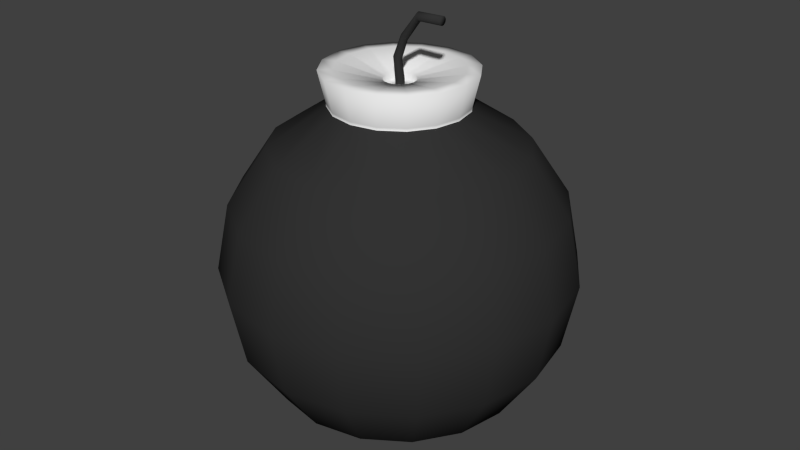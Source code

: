 # Source: Bomb.blend  (saved by Blender 2.74.0; exported with 4.5.12 LTS)
import bpy
from mathutils import Matrix  # noqa: F401  (used for matrix-valued properties, if any)

bpy.ops.wm.read_factory_settings(use_empty=True)
scene = bpy.context.scene
scene.name = 'Scene'

# ---- collections
col_collection_1 = bpy.data.collections.new('Collection 1'); scene.collection.children.link(col_collection_1)

# ---- materials (node trees are filled in below, after node groups)
mat_bombbase = bpy.data.materials.new('BombBase')
mat_bombbase.alpha_threshold = 0.0
mat_bombbase.use_transparent_shadow = False
mat_bombbase.diffuse_color = (0.0331, 0.0331, 0.0331, 1.0)
mat_bombbase.roughness = 0.5
mat_bombtop = bpy.data.materials.new('BombTop')
mat_bombtop.alpha_threshold = 0.0
mat_bombtop.use_transparent_shadow = False
mat_bombtop.roughness = 0.5

# ---- material node trees

# ---- world
world_world = bpy.data.worlds.new('World'); scene.world = world_world
world_world.color = (0.05088, 0.05088, 0.05088)
world_world.use_sun_shadow = False
world_world.sun_shadow_jitter_overblur = 0.0
world_world.cycles.sampling_method = 'MANUAL'
world_world.cycles.sample_map_resolution = 256

# ---- meshes
me_sphere = bpy.data.meshes.new('Sphere')
me_sphere.from_pydata([(-0.3827, 0.0, 0.9239), (-0.7071, 0.0, 0.7071), (-0.9239, 0.0, 0.3827), (-1.0, 0.0, -4.371e-08), (-0.9239, 0.0, -0.3827), (-0.7071, 0.0, -0.7071), (-0.3827, 0.0, -0.9239), (-0.3536, 0.1464, 0.9239), (-0.6533, 0.2706, 0.7071), (-0.8536, 0.3536, 0.3827), (-0.9239, 0.3827, -4.371e-08), (-0.8536, 0.3536, -0.3827), (-0.6533, 0.2706, -0.7071), (-0.3536, 0.1464, -0.9239), (-0.2706, 0.2706, 0.9239), (-0.5, 0.5, 0.7071), (-0.6533, 0.6533, 0.3827), (-0.7071, 0.7071, -4.371e-08), (-0.6533, 0.6533, -0.3827), (-0.5, 0.5, -0.7071), (-0.2706, 0.2706, -0.9239), (-1.51e-07, 0.0, -1.0), (-0.1464, 0.3536, 0.9239), (-0.2706, 0.6533, 0.7071), (-0.3536, 0.8536, 0.3827), (-0.3827, 0.9239, -4.371e-08), (-0.3536, 0.8536, -0.3827), (-0.2706, 0.6533, -0.7071), (-0.1464, 0.3536, -0.9239), (-1.307e-07, 0.3827, 0.9239), (-7.11e-08, 0.7071, 0.7071), (-1.149e-08, 0.9239, 0.3827), (-1.149e-08, 1.0, -4.371e-08), (-1.149e-08, 0.9239, -0.3827), (-7.11e-08, 0.7071, -0.7071), (-5.62e-08, 0.3827, -0.9239), (0.1464, 0.3536, 0.9239), (0.2706, 0.6533, 0.7071), (0.3536, 0.8536, 0.3827), (0.3827, 0.9239, -4.371e-08), (0.3536, 0.8536, -0.3827), (0.2706, 0.6533, -0.7071), (0.1464, 0.3536, -0.9239), (-0.02424, -1.405e-08, 1.062), (0.2706, 0.2706, 0.9239), (0.5, 0.5, 0.7071), (0.6533, 0.6533, 0.3827), (0.7071, 0.7071, -4.371e-08), (0.6533, 0.6533, -0.3827), (0.5, 0.5, -0.7071), (0.2706, 0.2706, -0.9239), (0.3536, 0.1464, 0.9239), (0.6533, 0.2706, 0.7071), (0.8536, 0.3536, 0.3827), (0.9239, 0.3827, -4.371e-08), (0.8536, 0.3536, -0.3827), (0.6533, 0.2706, -0.7071), (0.3536, 0.1464, -0.9239), (0.3827, -7.268e-08, 0.9239), (0.7071, -2.664e-07, 0.7071), (0.9239, -2.962e-07, 0.3827), (1.0, -3.26e-07, -4.371e-08), (0.9239, -2.962e-07, -0.3827), (0.7071, -2.664e-07, -0.7071), (0.3827, -1.621e-07, -0.9239), (0.3536, -0.1464, 0.9239), (0.6533, -0.2706, 0.7071), (0.8536, -0.3536, 0.3827), (0.9239, -0.3827, -4.371e-08), (0.8536, -0.3536, -0.3827), (0.6533, -0.2706, -0.7071), (0.3536, -0.1464, -0.9239), (0.2706, -0.2706, 0.9239), (0.5, -0.5, 0.7071), (0.6533, -0.6533, 0.3827), (0.7071, -0.7071, -4.371e-08), (0.6533, -0.6533, -0.3827), (0.5, -0.5, -0.7071), (0.2706, -0.2706, -0.9239), (0.1464, -0.3536, 0.9239), (0.2706, -0.6533, 0.7071), (0.3536, -0.8536, 0.3827), (0.3827, -0.9239, -4.371e-08), (0.3536, -0.8536, -0.3827), (0.2706, -0.6533, -0.7071), (0.1464, -0.3536, -0.9239), (-2.499e-07, -0.3827, 0.9239), (-4.883e-07, -0.7071, 0.7071), (-5.181e-07, -0.9239, 0.3827), (-6.075e-07, -1.0, -4.371e-08), (-5.181e-07, -0.9239, -0.3827), (-4.883e-07, -0.7071, -0.7071), (-3.393e-07, -0.3827, -0.9239), (-0.1464, -0.3536, 0.9239), (-0.2706, -0.6533, 0.7071), (-0.3536, -0.8536, 0.3827), (-0.3827, -0.9239, -4.371e-08), (-0.3536, -0.8536, -0.3827), (-0.2706, -0.6533, -0.7071), (-0.1464, -0.3536, -0.9239), (-0.2706, -0.2706, 0.9239), (-0.5, -0.5, 0.7071), (-0.6533, -0.6533, 0.3827), (-0.7071, -0.7071, -4.371e-08), (-0.6533, -0.6533, -0.3827), (-0.5, -0.5, -0.7071), (-0.2706, -0.2706, -0.9239), (-0.3536, -0.1464, 0.9239), (-0.6533, -0.2706, 0.7071), (-0.8536, -0.3536, 0.3827), (-0.9239, -0.3827, -4.371e-08), (-0.8536, -0.3536, -0.3827), (-0.6533, -0.2706, -0.7071), (-0.3536, -0.1464, -0.9239), (-0.4242, 1.766e-10, 1.12), (-0.3919, 0.1623, 1.12), (-0.2999, 0.2999, 1.12), (-0.1623, 0.3919, 1.12), (-1.254e-07, 0.4242, 1.12), (0.1623, 0.3919, 1.12), (0.1165, -2.691e-09, 1.434), (0.2999, 0.2999, 1.12), (0.3919, 0.1623, 1.12), (0.4242, -8.038e-08, 1.12), (0.3919, -0.1623, 1.12), (0.2999, -0.2999, 1.12), (0.1623, -0.3919, 1.12), (-2.575e-07, -0.4242, 1.12), (-0.1623, -0.3919, 1.12), (-0.2999, -0.2999, 1.12), (-0.3919, -0.1623, 1.12), (-0.0224, 0.009277, 1.062), (-0.01714, 0.01714, 1.062), (-0.009277, 0.0224, 1.062), (-1.69e-07, 0.02424, 1.062), (0.009277, 0.0224, 1.062), (-0.007009, -0.0224, 1.167), (0.01714, 0.01714, 1.062), (0.0224, 0.009277, 1.062), (0.02424, -1.865e-08, 1.062), (0.0224, -0.009277, 1.062), (0.01714, -0.01714, 1.062), (0.009277, -0.0224, 1.062), (-1.765e-07, -0.02424, 1.062), (-0.009277, -0.0224, 1.062), (-0.01714, -0.01714, 1.062), (-0.0224, -0.009277, 1.062), (0.1171, 0.009277, 1.432), (0.1185, 0.01714, 1.427), (0.1207, 0.0224, 1.42), (0.1232, 0.02424, 1.411), (0.1258, 0.0224, 1.402), (0.01394, -8.72e-09, 1.303), (0.128, 0.01714, 1.394), (0.1294, 0.009277, 1.389), (0.1299, -1.035e-09, 1.388), (0.1294, -0.009277, 1.389), (0.128, -0.01714, 1.394), (0.1258, -0.0224, 1.402), (0.1232, -0.02424, 1.411), (0.1207, -0.0224, 1.42), (0.1185, -0.01714, 1.427), (0.1171, -0.009277, 1.432), (-0.03733, -1.613e-08, 1.181), (-0.03566, 0.009277, 1.18), (-0.0154, -0.02424, 1.171), (-0.02379, -0.0224, 1.175), (-0.03091, 0.01714, 1.178), (-0.02379, 0.0224, 1.175), (-0.03091, -0.01714, 1.178), (-0.03566, -0.009277, 1.18), (-0.0154, 0.02424, 1.171), (-0.007009, 0.0224, 1.167), (0.0001051, 0.01714, 1.164), (0.004859, 0.009277, 1.161), (0.006528, -1.795e-08, 1.161), (0.004859, -0.009277, 1.161), (0.0001051, -0.01714, 1.164), (0.2692, 4.143e-09, 1.439), (0.2692, 0.009277, 1.437), (0.2691, 0.01714, 1.432), (0.2689, 0.0224, 1.424), (0.2687, 0.02424, 1.415), (0.2686, 0.0224, 1.405), (0.268, 5.396e-10, 1.415), (0.2684, 0.01714, 1.398), (0.2683, 0.009277, 1.392), (0.2683, 6.052e-09, 1.39), (0.2683, -0.009277, 1.392), (0.2684, -0.01714, 1.398), (0.2686, -0.0224, 1.405), (0.2687, -0.02424, 1.415), (0.2689, -0.0224, 1.424), (0.2691, -0.01714, 1.432), (0.2692, -0.009277, 1.437), (0.02825, -0.02424, 1.286), (0.01813, 0.01714, 1.298), (0.01813, -0.01714, 1.298), (0.02825, 0.02424, 1.286), (0.03373, 0.0224, 1.279), (0.04148, 0.009277, 1.27), (0.04148, -0.009277, 1.27), (0.03373, -0.0224, 1.279), (0.01503, 0.009277, 1.301), (0.02278, -0.0224, 1.292), (0.02278, 0.0224, 1.292), (0.01503, -0.009277, 1.301), (0.03837, 0.01714, 1.274), (0.04256, -8.805e-09, 1.269), (0.03837, -0.01714, 1.274), (-2.498e-07, -0.3827, 0.9399), (-0.1464, -0.3536, 0.9399), (-0.2706, -0.2706, 0.9399), (-0.3536, -0.1464, 0.9399), (0.2706, 0.2706, 0.9399), (0.3536, 0.1464, 0.9399), (-0.2706, 0.2706, 0.9399), (0.3827, -7.268e-08, 0.9399), (-0.1464, 0.3536, 0.9399), (0.3536, -0.1464, 0.9399), (-1.306e-07, 0.3827, 0.9399), (0.1464, 0.3536, 0.9399), (0.2706, -0.2706, 0.9399), (0.1464, -0.3536, 0.9399), (-0.3827, 0.0, 0.9399), (-0.3536, 0.1464, 0.9399), (0.1326, 0.3201, 1.12), (0.245, -0.245, 1.12), (0.1326, -0.3201, 1.12), (-2.418e-07, -0.3465, 1.12), (-0.3201, 0.1326, 1.12), (-0.245, 0.245, 1.12), (-0.1326, -0.3201, 1.12), (-0.245, -0.245, 1.12), (-0.1326, 0.3201, 1.12), (-1.339e-07, 0.3465, 1.12), (0.245, 0.245, 1.12), (0.3201, 0.1326, 1.12), (-0.3201, -0.1326, 1.12), (-0.3465, -2.867e-09, 1.12), (0.3465, -6.868e-08, 1.12), (0.3201, -0.1326, 1.12), (0.03498, 0.08446, 1.062), (0.03498, -0.08446, 1.062), (-0.08446, 0.03498, 1.062), (-0.03498, -0.08446, 1.062), (-0.03498, 0.08446, 1.062), (0.06464, 0.06464, 1.062), (-0.08446, -0.03498, 1.062), (0.09142, -2.878e-08, 1.062), (0.06464, -0.06464, 1.062), (-1.901e-07, -0.09142, 1.062), (-0.06464, 0.06464, 1.062), (-0.06464, -0.06464, 1.062), (-1.616e-07, 0.09142, 1.062), (0.08446, 0.03498, 1.062), (-0.09142, -1.142e-08, 1.062), (0.08446, -0.03498, 1.062), (0.03498, 0.08446, 1.026), (0.009277, 0.0224, 1.025), (0.03498, -0.08446, 1.026), (0.009277, -0.0224, 1.025), (-0.08446, 0.03498, 1.026), (-0.0224, 0.009277, 1.025), (-0.03498, -0.08446, 1.026), (-0.009277, -0.0224, 1.025), (-0.03498, 0.08446, 1.026), (-0.009277, 0.0224, 1.025), (0.06464, 0.06464, 1.026), (0.01714, 0.01714, 1.025), (-0.08446, -0.03498, 1.026), (-0.0224, -0.009277, 1.025), (0.09142, -2.878e-08, 1.026), (0.02424, -1.865e-08, 1.025), (-0.02424, -1.405e-08, 1.025), (-0.01714, 0.01714, 1.025), (-1.69e-07, 0.02424, 1.025), (0.0224, 0.009277, 1.025), (0.0224, -0.009277, 1.025), (0.01714, -0.01714, 1.025), (-1.765e-07, -0.02424, 1.025), (-0.01714, -0.01714, 1.025), (0.06464, -0.06464, 1.026), (-1.901e-07, -0.09142, 1.026), (-0.06464, 0.06464, 1.026), (-0.06464, -0.06464, 1.026), (-1.616e-07, 0.09142, 1.026), (0.08446, 0.03498, 1.026), (-0.09142, -1.142e-08, 1.026), (0.08446, -0.03498, 1.026)], [], [(6, 5, 12, 13), (5, 4, 11, 12), (4, 3, 10, 11), (3, 2, 9, 10), (2, 1, 8, 9), (1, 0, 7, 8), (13, 12, 19, 20), (12, 11, 18, 19), (11, 10, 17, 18), (10, 9, 16, 17), (9, 8, 15, 16), (8, 7, 14, 15), (20, 19, 27, 28), (19, 18, 26, 27), (18, 17, 25, 26), (17, 16, 24, 25), (16, 15, 23, 24), (15, 14, 22, 23), (28, 27, 34, 35), (27, 26, 33, 34), (26, 25, 32, 33), (25, 24, 31, 32), (24, 23, 30, 31), (23, 22, 29, 30), (35, 34, 41, 42), (34, 33, 40, 41), (33, 32, 39, 40), (32, 31, 38, 39), (31, 30, 37, 38), (30, 29, 36, 37), (42, 41, 49, 50), (41, 40, 48, 49), (40, 39, 47, 48), (39, 38, 46, 47), (38, 37, 45, 46), (37, 36, 44, 45), (50, 49, 56, 57), (49, 48, 55, 56), (48, 47, 54, 55), (47, 46, 53, 54), (46, 45, 52, 53), (45, 44, 51, 52), (57, 56, 63, 64), (56, 55, 62, 63), (55, 54, 61, 62), (54, 53, 60, 61), (53, 52, 59, 60), (52, 51, 58, 59), (64, 63, 70, 71), (63, 62, 69, 70), (62, 61, 68, 69), (61, 60, 67, 68), (60, 59, 66, 67), (59, 58, 65, 66), (71, 70, 77, 78), (70, 69, 76, 77), (69, 68, 75, 76), (68, 67, 74, 75), (67, 66, 73, 74), (66, 65, 72, 73), (78, 77, 84, 85), (77, 76, 83, 84), (76, 75, 82, 83), (75, 74, 81, 82), (74, 73, 80, 81), (73, 72, 79, 80), (85, 84, 91, 92), (84, 83, 90, 91), (83, 82, 89, 90), (82, 81, 88, 89), (81, 80, 87, 88), (80, 79, 86, 87), (92, 91, 98, 99), (91, 90, 97, 98), (90, 89, 96, 97), (89, 88, 95, 96), (88, 87, 94, 95), (87, 86, 93, 94), (99, 98, 105, 106), (98, 97, 104, 105), (97, 96, 103, 104), (96, 95, 102, 103), (95, 94, 101, 102), (94, 93, 100, 101), (106, 105, 112, 113), (105, 104, 111, 112), (104, 103, 110, 111), (103, 102, 109, 110), (102, 101, 108, 109), (101, 100, 107, 108), (21, 6, 13), (210, 223, 126, 127), (21, 13, 20), (211, 210, 127, 128), (21, 20, 28), (212, 211, 128, 129), (21, 28, 35), (213, 212, 129, 130), (21, 35, 42), (224, 213, 130, 114), (21, 42, 50), (214, 221, 119, 121), (21, 50, 57), (215, 214, 121, 122), (21, 57, 64), (216, 225, 115, 116), (21, 64, 71), (217, 215, 122, 123), (21, 71, 78), (218, 216, 116, 117), (21, 78, 85), (219, 217, 123, 124), (21, 85, 92), (220, 218, 117, 118), (21, 92, 99), (222, 219, 124, 125), (21, 99, 106), (221, 220, 118, 119), (21, 106, 113), (223, 222, 125, 126), (21, 113, 6), (113, 112, 5, 6), (112, 111, 4, 5), (111, 110, 3, 4), (110, 109, 2, 3), (109, 108, 1, 2), (108, 107, 0, 1), (225, 224, 114, 115), (254, 246, 266, 286), (244, 256, 288, 262), (144, 145, 281, 265), (133, 134, 276, 267), (252, 244, 262, 284), (250, 257, 289, 282), (137, 138, 277, 269), (247, 242, 258, 268), (146, 43, 274, 271), (139, 140, 278, 273), (257, 249, 272, 289), (248, 253, 285, 270), (141, 142, 261, 279), (43, 131, 263, 274), (255, 247, 268, 287), (245, 251, 283, 264), (195, 202, 158, 159), (196, 203, 147, 148), (197, 204, 160, 161), (198, 205, 149, 150), (200, 207, 153, 154), (152, 206, 162, 120), (201, 208, 155, 156), (202, 209, 157, 158), (203, 152, 120, 147), (204, 195, 159, 160), (205, 196, 148, 149), (206, 197, 161, 162), (199, 198, 150, 151), (207, 199, 151, 153), (208, 200, 154, 155), (209, 201, 156, 157), (160, 159, 191, 192), (149, 148, 180, 181), (162, 161, 193, 194), (151, 150, 182, 183), (153, 151, 183, 185), (155, 154, 186, 187), (157, 156, 188, 189), (159, 158, 190, 191), (148, 147, 179, 180), (161, 160, 192, 193), (150, 149, 181, 182), (154, 153, 185, 186), (120, 162, 194, 178), (156, 155, 187, 188), (158, 157, 189, 190), (147, 120, 178, 179), (141, 140, 176, 177), (139, 138, 174, 175), (137, 135, 172, 173), (135, 134, 171, 172), (146, 145, 169, 170), (133, 132, 167, 168), (144, 143, 165, 166), (131, 43, 163, 164), (142, 141, 177, 136), (140, 139, 175, 176), (43, 146, 170, 163), (138, 137, 173, 174), (134, 133, 168, 171), (145, 144, 166, 169), (132, 131, 164, 167), (143, 142, 136, 165), (178, 184, 179), (179, 184, 180), (180, 184, 181), (181, 184, 182), (182, 184, 183), (183, 184, 185), (185, 184, 186), (186, 184, 187), (187, 184, 188), (188, 184, 189), (189, 184, 190), (190, 184, 191), (191, 184, 192), (192, 184, 193), (193, 184, 194), (194, 184, 178), (177, 176, 201, 209), (175, 174, 200, 208), (173, 172, 199, 207), (172, 171, 198, 199), (170, 169, 197, 206), (168, 167, 196, 205), (166, 165, 195, 204), (164, 163, 152, 203), (136, 177, 209, 202), (176, 175, 208, 201), (163, 170, 206, 152), (174, 173, 207, 200), (171, 168, 205, 198), (169, 166, 204, 197), (167, 164, 203, 196), (165, 136, 202, 195), (7, 0, 224, 225), (79, 72, 222, 223), (36, 29, 220, 221), (72, 65, 219, 222), (29, 22, 218, 220), (65, 58, 217, 219), (22, 14, 216, 218), (58, 51, 215, 217), (14, 7, 225, 216), (51, 44, 214, 215), (44, 36, 221, 214), (0, 107, 213, 224), (107, 100, 212, 213), (100, 93, 211, 212), (93, 86, 210, 211), (86, 79, 223, 210), (124, 123, 240, 241), (114, 130, 238, 239), (122, 121, 236, 237), (118, 117, 234, 235), (129, 128, 232, 233), (116, 115, 230, 231), (127, 126, 228, 229), (125, 124, 241, 227), (123, 122, 237, 240), (121, 119, 226, 236), (119, 118, 235, 226), (130, 129, 233, 238), (117, 116, 231, 234), (128, 127, 229, 232), (115, 114, 239, 230), (126, 125, 227, 228), (241, 240, 249, 257), (239, 238, 248, 256), (237, 236, 247, 255), (235, 234, 246, 254), (233, 232, 245, 253), (231, 230, 244, 252), (229, 228, 243, 251), (227, 241, 257, 250), (240, 237, 255, 249), (236, 226, 242, 247), (226, 235, 254, 242), (238, 233, 253, 248), (234, 231, 252, 246), (232, 229, 251, 245), (230, 239, 256, 244), (228, 227, 250, 243), (260, 282, 279, 261), (262, 288, 274, 263), (264, 283, 280, 265), (266, 284, 275, 267), (270, 285, 281, 271), (258, 286, 276, 259), (268, 258, 259, 269), (272, 287, 277, 273), (282, 289, 278, 279), (283, 260, 261, 280), (284, 262, 263, 275), (285, 264, 265, 281), (286, 266, 267, 276), (287, 268, 269, 277), (288, 270, 271, 274), (289, 272, 273, 278), (131, 132, 275, 263), (142, 143, 280, 261), (246, 252, 284, 266), (256, 248, 270, 288), (140, 141, 279, 278), (242, 254, 286, 258), (138, 139, 273, 277), (249, 255, 287, 272), (135, 137, 269, 259), (251, 243, 260, 283), (134, 135, 259, 276), (145, 146, 271, 281), (243, 250, 282, 260), (253, 245, 264, 285), (132, 133, 267, 275), (143, 144, 265, 280)])
me_sphere.polygons.foreach_set('use_smooth', [True] * 304)
me_sphere.polygons.foreach_set('material_index', [0, 0, 0, 0, 0, 0, 0, 0, 0, 0, 0, 0, 0, 0, 0, 0, 0, 0, 0, 0, 0, 0, 0, 0, 0, 0, 0, 0, 0, 0, 0, 0, 0, 0, 0, 0, 0, 0, 0, 0, 0, 0, 0, 0, 0, 0, 0, 0, 0, 0, 0, 0, 0, 0, 0, 0, 0, 0, 0, 0, 0, 0, 0, 0, 0, 0, 0, 0, 0, 0, 0, 0, 0, 0, 0, 0, 0, 0, 0, 0, 0, 0, 0, 0, 0, 0, 0, 0, 0, 0, 0, 1, 0, 1, 0, 1, 0, 1, 0, 1, 0, 1, 0, 1, 0, 1, 0, 1, 0, 1, 0, 1, 0, 1, 0, 1, 0, 1, 0, 1, 0, 0, 0, 0, 0, 0, 0, 1, 1, 1, 0, 0, 1, 1, 0, 1, 0, 0, 1, 1, 0, 0, 1, 1, 0, 0, 0, 0, 0, 0, 0, 0, 0, 0, 0, 0, 0, 0, 0, 0, 0, 0, 0, 0, 0, 0, 0, 0, 0, 0, 0, 0, 0, 0, 0, 0, 0, 0, 0, 0, 0, 0, 0, 0, 0, 0, 0, 0, 0, 0, 0, 0, 0, 0, 0, 0, 0, 0, 0, 0, 0, 0, 0, 0, 0, 0, 0, 0, 0, 0, 0, 0, 0, 0, 0, 0, 0, 0, 0, 0, 0, 0, 0, 0, 1, 1, 1, 1, 1, 1, 1, 1, 1, 1, 1, 1, 1, 1, 1, 1, 1, 1, 1, 1, 1, 1, 1, 1, 1, 1, 1, 1, 1, 1, 1, 1, 1, 1, 1, 1, 1, 1, 1, 1, 1, 1, 1, 1, 1, 1, 1, 1, 1, 1, 1, 1, 1, 1, 1, 1, 1, 1, 1, 1, 1, 1, 1, 1, 0, 0, 1, 1, 0, 1, 0, 1, 0, 1, 0, 0, 1, 1, 0, 0])
me_sphere.materials.append(mat_bombbase)
me_sphere.materials.append(mat_bombtop)
me_sphere.use_remesh_preserve_volume = False
me_sphere.use_remesh_preserve_attributes = False
me_sphere.use_mirror_vertex_groups = False
me_sphere.update()

# ---- objects
ob_sphere = bpy.data.objects.new('Sphere', me_sphere)

# ---- transforms, parenting, visibility, modifiers, constraints
ob_sphere.location = (0.0, 0.0, 0.0)
ob_sphere.lineart.crease_threshold = 0.0

# ---- collection membership
col_collection_1.objects.link(ob_sphere)

# ---- scene / render settings (as saved in the file)
scene.frame_start = 1; scene.frame_end = 250; scene.frame_set(1)
scene.render.engine = 'BLENDER_EEVEE_NEXT'
scene.render.resolution_percentage = 50
scene.render.dither_intensity = 0.0
scene.cycles.use_denoising = False
scene.cycles.samples = 10
scene.cycles.sampling_pattern = 'TABULATED_SOBOL'
scene.cycles.light_sampling_threshold = 0.0
scene.cycles.use_adaptive_sampling = False
scene.cycles.use_light_tree = False
scene.cycles.blur_glossy = 0.0
scene.cycles.pixel_filter_type = 'GAUSSIAN'
scene.cycles.sample_clamp_indirect = 0.0
scene.view_settings.view_transform = 'Standard'
bpy.context.view_layer.update()

# ---- added for rendering (the .blend has no active camera and no usable light): camera, sun
cam_auto = bpy.data.cameras.new('AutoCamera')
cam_auto.lens = 50.0
cam_auto.sensor_width = 36.0
cam_auto.clip_end = 1000.0
ob_auto_camera = bpy.data.objects.new('AutoCamera', cam_auto)
scene.collection.objects.link(ob_auto_camera)
ob_auto_camera.location = (3.45545, -4.14654, 2.9838)
ob_auto_camera.rotation_euler = (1.09748, -7.21219e-08, 0.694738)
scene.camera = ob_auto_camera
light_auto_sun = bpy.data.lights.new('AutoSun', 'SUN')
light_auto_sun.energy = 3.0
light_auto_sun.angle = 0.0523599
ob_auto_sun = bpy.data.objects.new('AutoSun', light_auto_sun)
scene.collection.objects.link(ob_auto_sun)
ob_auto_sun.rotation_euler = (0.872665, 0.174533, 0.523599)
bpy.context.view_layer.update()
